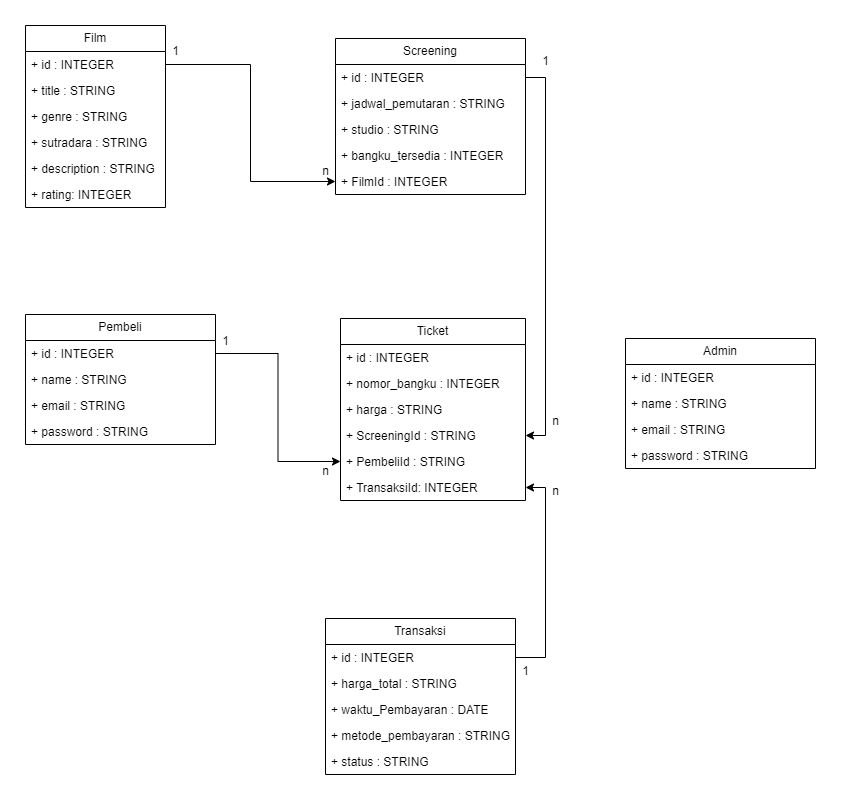

The diagram above was exported from draw.io. Its source (the exported page's mxGraphModel, read from the mxfile embedded in the PNG):
<mxGraphModel dx="1695" dy="1000" grid="1" gridSize="10" guides="1" tooltips="1" connect="1" arrows="1" fold="1" page="1" pageScale="1" pageWidth="850" pageHeight="1100" math="0" shadow="0">
  <root>
    <mxCell id="0" />
    <mxCell id="1" parent="0" />
    <mxCell id="GuC336hH68i-nCOcRGii-1" value="Film" style="swimlane;fontStyle=0;childLayout=stackLayout;horizontal=1;startSize=26;fillColor=none;horizontalStack=0;resizeParent=1;resizeParentMax=0;resizeLast=0;collapsible=1;marginBottom=0;whiteSpace=wrap;html=1;" vertex="1" parent="1">
      <mxGeometry x="30" y="117" width="140" height="182" as="geometry" />
    </mxCell>
    <mxCell id="GuC336hH68i-nCOcRGii-2" value="+ id : INTEGER" style="text;strokeColor=none;fillColor=none;align=left;verticalAlign=top;spacingLeft=4;spacingRight=4;overflow=hidden;rotatable=0;points=[[0,0.5],[1,0.5]];portConstraint=eastwest;whiteSpace=wrap;html=1;" vertex="1" parent="GuC336hH68i-nCOcRGii-1">
      <mxGeometry y="26" width="140" height="26" as="geometry" />
    </mxCell>
    <mxCell id="GuC336hH68i-nCOcRGii-3" value="+ title : STRING" style="text;strokeColor=none;fillColor=none;align=left;verticalAlign=top;spacingLeft=4;spacingRight=4;overflow=hidden;rotatable=0;points=[[0,0.5],[1,0.5]];portConstraint=eastwest;whiteSpace=wrap;html=1;" vertex="1" parent="GuC336hH68i-nCOcRGii-1">
      <mxGeometry y="52" width="140" height="26" as="geometry" />
    </mxCell>
    <mxCell id="GuC336hH68i-nCOcRGii-4" value="+ genre : STRING" style="text;strokeColor=none;fillColor=none;align=left;verticalAlign=top;spacingLeft=4;spacingRight=4;overflow=hidden;rotatable=0;points=[[0,0.5],[1,0.5]];portConstraint=eastwest;whiteSpace=wrap;html=1;" vertex="1" parent="GuC336hH68i-nCOcRGii-1">
      <mxGeometry y="78" width="140" height="26" as="geometry" />
    </mxCell>
    <mxCell id="GuC336hH68i-nCOcRGii-6" value="+ sutradara : STRING" style="text;strokeColor=none;fillColor=none;align=left;verticalAlign=top;spacingLeft=4;spacingRight=4;overflow=hidden;rotatable=0;points=[[0,0.5],[1,0.5]];portConstraint=eastwest;whiteSpace=wrap;html=1;" vertex="1" parent="GuC336hH68i-nCOcRGii-1">
      <mxGeometry y="104" width="140" height="26" as="geometry" />
    </mxCell>
    <mxCell id="GuC336hH68i-nCOcRGii-5" value="+ description : STRING" style="text;strokeColor=none;fillColor=none;align=left;verticalAlign=top;spacingLeft=4;spacingRight=4;overflow=hidden;rotatable=0;points=[[0,0.5],[1,0.5]];portConstraint=eastwest;whiteSpace=wrap;html=1;" vertex="1" parent="GuC336hH68i-nCOcRGii-1">
      <mxGeometry y="130" width="140" height="26" as="geometry" />
    </mxCell>
    <mxCell id="GuC336hH68i-nCOcRGii-7" value="+ rating: INTEGER" style="text;strokeColor=none;fillColor=none;align=left;verticalAlign=top;spacingLeft=4;spacingRight=4;overflow=hidden;rotatable=0;points=[[0,0.5],[1,0.5]];portConstraint=eastwest;whiteSpace=wrap;html=1;" vertex="1" parent="GuC336hH68i-nCOcRGii-1">
      <mxGeometry y="156" width="140" height="26" as="geometry" />
    </mxCell>
    <mxCell id="GuC336hH68i-nCOcRGii-8" value="Screening" style="swimlane;fontStyle=0;childLayout=stackLayout;horizontal=1;startSize=26;fillColor=none;horizontalStack=0;resizeParent=1;resizeParentMax=0;resizeLast=0;collapsible=1;marginBottom=0;whiteSpace=wrap;html=1;" vertex="1" parent="1">
      <mxGeometry x="340" y="130" width="190" height="156" as="geometry" />
    </mxCell>
    <mxCell id="GuC336hH68i-nCOcRGii-9" value="+ id : INTEGER" style="text;strokeColor=none;fillColor=none;align=left;verticalAlign=top;spacingLeft=4;spacingRight=4;overflow=hidden;rotatable=0;points=[[0,0.5],[1,0.5]];portConstraint=eastwest;whiteSpace=wrap;html=1;" vertex="1" parent="GuC336hH68i-nCOcRGii-8">
      <mxGeometry y="26" width="190" height="26" as="geometry" />
    </mxCell>
    <mxCell id="GuC336hH68i-nCOcRGii-10" value="+ jadwal_pemutaran : STRING" style="text;strokeColor=none;fillColor=none;align=left;verticalAlign=top;spacingLeft=4;spacingRight=4;overflow=hidden;rotatable=0;points=[[0,0.5],[1,0.5]];portConstraint=eastwest;whiteSpace=wrap;html=1;" vertex="1" parent="GuC336hH68i-nCOcRGii-8">
      <mxGeometry y="52" width="190" height="26" as="geometry" />
    </mxCell>
    <mxCell id="GuC336hH68i-nCOcRGii-12" value="+ studio : STRING" style="text;strokeColor=none;fillColor=none;align=left;verticalAlign=top;spacingLeft=4;spacingRight=4;overflow=hidden;rotatable=0;points=[[0,0.5],[1,0.5]];portConstraint=eastwest;whiteSpace=wrap;html=1;" vertex="1" parent="GuC336hH68i-nCOcRGii-8">
      <mxGeometry y="78" width="190" height="26" as="geometry" />
    </mxCell>
    <mxCell id="GuC336hH68i-nCOcRGii-11" value="+ bangku_tersedia : INTEGER" style="text;strokeColor=none;fillColor=none;align=left;verticalAlign=top;spacingLeft=4;spacingRight=4;overflow=hidden;rotatable=0;points=[[0,0.5],[1,0.5]];portConstraint=eastwest;whiteSpace=wrap;html=1;" vertex="1" parent="GuC336hH68i-nCOcRGii-8">
      <mxGeometry y="104" width="190" height="26" as="geometry" />
    </mxCell>
    <mxCell id="GuC336hH68i-nCOcRGii-27" value="+ FilmId : INTEGER" style="text;strokeColor=none;fillColor=none;align=left;verticalAlign=top;spacingLeft=4;spacingRight=4;overflow=hidden;rotatable=0;points=[[0,0.5],[1,0.5]];portConstraint=eastwest;whiteSpace=wrap;html=1;" vertex="1" parent="GuC336hH68i-nCOcRGii-8">
      <mxGeometry y="130" width="190" height="26" as="geometry" />
    </mxCell>
    <mxCell id="GuC336hH68i-nCOcRGii-15" value="Pembeli" style="swimlane;fontStyle=0;childLayout=stackLayout;horizontal=1;startSize=26;fillColor=none;horizontalStack=0;resizeParent=1;resizeParentMax=0;resizeLast=0;collapsible=1;marginBottom=0;whiteSpace=wrap;html=1;" vertex="1" parent="1">
      <mxGeometry x="30" y="406" width="190" height="130" as="geometry" />
    </mxCell>
    <mxCell id="GuC336hH68i-nCOcRGii-16" value="+ id : INTEGER" style="text;strokeColor=none;fillColor=none;align=left;verticalAlign=top;spacingLeft=4;spacingRight=4;overflow=hidden;rotatable=0;points=[[0,0.5],[1,0.5]];portConstraint=eastwest;whiteSpace=wrap;html=1;" vertex="1" parent="GuC336hH68i-nCOcRGii-15">
      <mxGeometry y="26" width="190" height="26" as="geometry" />
    </mxCell>
    <mxCell id="GuC336hH68i-nCOcRGii-17" value="+ name : STRING" style="text;strokeColor=none;fillColor=none;align=left;verticalAlign=top;spacingLeft=4;spacingRight=4;overflow=hidden;rotatable=0;points=[[0,0.5],[1,0.5]];portConstraint=eastwest;whiteSpace=wrap;html=1;" vertex="1" parent="GuC336hH68i-nCOcRGii-15">
      <mxGeometry y="52" width="190" height="26" as="geometry" />
    </mxCell>
    <mxCell id="GuC336hH68i-nCOcRGii-18" value="+ email : STRING" style="text;strokeColor=none;fillColor=none;align=left;verticalAlign=top;spacingLeft=4;spacingRight=4;overflow=hidden;rotatable=0;points=[[0,0.5],[1,0.5]];portConstraint=eastwest;whiteSpace=wrap;html=1;" vertex="1" parent="GuC336hH68i-nCOcRGii-15">
      <mxGeometry y="78" width="190" height="26" as="geometry" />
    </mxCell>
    <mxCell id="GuC336hH68i-nCOcRGii-19" value="+ password : STRING" style="text;strokeColor=none;fillColor=none;align=left;verticalAlign=top;spacingLeft=4;spacingRight=4;overflow=hidden;rotatable=0;points=[[0,0.5],[1,0.5]];portConstraint=eastwest;whiteSpace=wrap;html=1;" vertex="1" parent="GuC336hH68i-nCOcRGii-15">
      <mxGeometry y="104" width="190" height="26" as="geometry" />
    </mxCell>
    <mxCell id="GuC336hH68i-nCOcRGii-20" value="Ticket" style="swimlane;fontStyle=0;childLayout=stackLayout;horizontal=1;startSize=26;fillColor=none;horizontalStack=0;resizeParent=1;resizeParentMax=0;resizeLast=0;collapsible=1;marginBottom=0;whiteSpace=wrap;html=1;" vertex="1" parent="1">
      <mxGeometry x="345" y="410" width="185" height="182" as="geometry" />
    </mxCell>
    <mxCell id="GuC336hH68i-nCOcRGii-21" value="+ id : INTEGER" style="text;strokeColor=none;fillColor=none;align=left;verticalAlign=top;spacingLeft=4;spacingRight=4;overflow=hidden;rotatable=0;points=[[0,0.5],[1,0.5]];portConstraint=eastwest;whiteSpace=wrap;html=1;" vertex="1" parent="GuC336hH68i-nCOcRGii-20">
      <mxGeometry y="26" width="185" height="26" as="geometry" />
    </mxCell>
    <mxCell id="GuC336hH68i-nCOcRGii-22" value="+ nomor_bangku : INTEGER" style="text;strokeColor=none;fillColor=none;align=left;verticalAlign=top;spacingLeft=4;spacingRight=4;overflow=hidden;rotatable=0;points=[[0,0.5],[1,0.5]];portConstraint=eastwest;whiteSpace=wrap;html=1;" vertex="1" parent="GuC336hH68i-nCOcRGii-20">
      <mxGeometry y="52" width="185" height="26" as="geometry" />
    </mxCell>
    <mxCell id="GuC336hH68i-nCOcRGii-23" value="+ harga : STRING" style="text;strokeColor=none;fillColor=none;align=left;verticalAlign=top;spacingLeft=4;spacingRight=4;overflow=hidden;rotatable=0;points=[[0,0.5],[1,0.5]];portConstraint=eastwest;whiteSpace=wrap;html=1;" vertex="1" parent="GuC336hH68i-nCOcRGii-20">
      <mxGeometry y="78" width="185" height="26" as="geometry" />
    </mxCell>
    <mxCell id="GuC336hH68i-nCOcRGii-24" value="+ ScreeningId : STRING" style="text;strokeColor=none;fillColor=none;align=left;verticalAlign=top;spacingLeft=4;spacingRight=4;overflow=hidden;rotatable=0;points=[[0,0.5],[1,0.5]];portConstraint=eastwest;whiteSpace=wrap;html=1;" vertex="1" parent="GuC336hH68i-nCOcRGii-20">
      <mxGeometry y="104" width="185" height="26" as="geometry" />
    </mxCell>
    <mxCell id="GuC336hH68i-nCOcRGii-25" value="+ PembeliId : STRING" style="text;strokeColor=none;fillColor=none;align=left;verticalAlign=top;spacingLeft=4;spacingRight=4;overflow=hidden;rotatable=0;points=[[0,0.5],[1,0.5]];portConstraint=eastwest;whiteSpace=wrap;html=1;" vertex="1" parent="GuC336hH68i-nCOcRGii-20">
      <mxGeometry y="130" width="185" height="26" as="geometry" />
    </mxCell>
    <mxCell id="GuC336hH68i-nCOcRGii-26" value="+ TransaksiId: INTEGER" style="text;strokeColor=none;fillColor=none;align=left;verticalAlign=top;spacingLeft=4;spacingRight=4;overflow=hidden;rotatable=0;points=[[0,0.5],[1,0.5]];portConstraint=eastwest;whiteSpace=wrap;html=1;" vertex="1" parent="GuC336hH68i-nCOcRGii-20">
      <mxGeometry y="156" width="185" height="26" as="geometry" />
    </mxCell>
    <mxCell id="GuC336hH68i-nCOcRGii-28" value="Transaksi" style="swimlane;fontStyle=0;childLayout=stackLayout;horizontal=1;startSize=26;fillColor=none;horizontalStack=0;resizeParent=1;resizeParentMax=0;resizeLast=0;collapsible=1;marginBottom=0;whiteSpace=wrap;html=1;" vertex="1" parent="1">
      <mxGeometry x="330" y="710" width="190" height="156" as="geometry" />
    </mxCell>
    <mxCell id="GuC336hH68i-nCOcRGii-29" value="+ id : INTEGER" style="text;strokeColor=none;fillColor=none;align=left;verticalAlign=top;spacingLeft=4;spacingRight=4;overflow=hidden;rotatable=0;points=[[0,0.5],[1,0.5]];portConstraint=eastwest;whiteSpace=wrap;html=1;" vertex="1" parent="GuC336hH68i-nCOcRGii-28">
      <mxGeometry y="26" width="190" height="26" as="geometry" />
    </mxCell>
    <mxCell id="GuC336hH68i-nCOcRGii-30" value="+ harga_total : STRING" style="text;strokeColor=none;fillColor=none;align=left;verticalAlign=top;spacingLeft=4;spacingRight=4;overflow=hidden;rotatable=0;points=[[0,0.5],[1,0.5]];portConstraint=eastwest;whiteSpace=wrap;html=1;" vertex="1" parent="GuC336hH68i-nCOcRGii-28">
      <mxGeometry y="52" width="190" height="26" as="geometry" />
    </mxCell>
    <mxCell id="GuC336hH68i-nCOcRGii-31" value="+ waktu_Pembayaran : DATE" style="text;strokeColor=none;fillColor=none;align=left;verticalAlign=top;spacingLeft=4;spacingRight=4;overflow=hidden;rotatable=0;points=[[0,0.5],[1,0.5]];portConstraint=eastwest;whiteSpace=wrap;html=1;" vertex="1" parent="GuC336hH68i-nCOcRGii-28">
      <mxGeometry y="78" width="190" height="26" as="geometry" />
    </mxCell>
    <mxCell id="GuC336hH68i-nCOcRGii-32" value="+ metode_pembayaran : STRING" style="text;strokeColor=none;fillColor=none;align=left;verticalAlign=top;spacingLeft=4;spacingRight=4;overflow=hidden;rotatable=0;points=[[0,0.5],[1,0.5]];portConstraint=eastwest;whiteSpace=wrap;html=1;" vertex="1" parent="GuC336hH68i-nCOcRGii-28">
      <mxGeometry y="104" width="190" height="26" as="geometry" />
    </mxCell>
    <mxCell id="GuC336hH68i-nCOcRGii-33" value="+ status : STRING" style="text;strokeColor=none;fillColor=none;align=left;verticalAlign=top;spacingLeft=4;spacingRight=4;overflow=hidden;rotatable=0;points=[[0,0.5],[1,0.5]];portConstraint=eastwest;whiteSpace=wrap;html=1;" vertex="1" parent="GuC336hH68i-nCOcRGii-28">
      <mxGeometry y="130" width="190" height="26" as="geometry" />
    </mxCell>
    <mxCell id="GuC336hH68i-nCOcRGii-34" style="edgeStyle=orthogonalEdgeStyle;rounded=0;orthogonalLoop=1;jettySize=auto;html=1;exitX=1;exitY=0.5;exitDx=0;exitDy=0;entryX=0;entryY=0.5;entryDx=0;entryDy=0;" edge="1" parent="1" source="GuC336hH68i-nCOcRGii-2" target="GuC336hH68i-nCOcRGii-27">
      <mxGeometry relative="1" as="geometry" />
    </mxCell>
    <mxCell id="GuC336hH68i-nCOcRGii-36" style="edgeStyle=orthogonalEdgeStyle;rounded=0;orthogonalLoop=1;jettySize=auto;html=1;exitX=1;exitY=0.5;exitDx=0;exitDy=0;entryX=0;entryY=0.5;entryDx=0;entryDy=0;" edge="1" parent="1" source="GuC336hH68i-nCOcRGii-16" target="GuC336hH68i-nCOcRGii-25">
      <mxGeometry relative="1" as="geometry" />
    </mxCell>
    <mxCell id="GuC336hH68i-nCOcRGii-37" style="edgeStyle=orthogonalEdgeStyle;rounded=0;orthogonalLoop=1;jettySize=auto;html=1;exitX=1;exitY=0.5;exitDx=0;exitDy=0;entryX=1;entryY=0.5;entryDx=0;entryDy=0;" edge="1" parent="1" source="GuC336hH68i-nCOcRGii-9" target="GuC336hH68i-nCOcRGii-24">
      <mxGeometry relative="1" as="geometry" />
    </mxCell>
    <mxCell id="GuC336hH68i-nCOcRGii-38" style="edgeStyle=orthogonalEdgeStyle;rounded=0;orthogonalLoop=1;jettySize=auto;html=1;exitX=1;exitY=0.5;exitDx=0;exitDy=0;entryX=1;entryY=0.5;entryDx=0;entryDy=0;" edge="1" parent="1" source="GuC336hH68i-nCOcRGii-29" target="GuC336hH68i-nCOcRGii-26">
      <mxGeometry relative="1" as="geometry" />
    </mxCell>
    <mxCell id="GuC336hH68i-nCOcRGii-39" value="Admin" style="swimlane;fontStyle=0;childLayout=stackLayout;horizontal=1;startSize=26;fillColor=none;horizontalStack=0;resizeParent=1;resizeParentMax=0;resizeLast=0;collapsible=1;marginBottom=0;whiteSpace=wrap;html=1;" vertex="1" parent="1">
      <mxGeometry x="630" y="430" width="190" height="130" as="geometry" />
    </mxCell>
    <mxCell id="GuC336hH68i-nCOcRGii-40" value="+ id : INTEGER" style="text;strokeColor=none;fillColor=none;align=left;verticalAlign=top;spacingLeft=4;spacingRight=4;overflow=hidden;rotatable=0;points=[[0,0.5],[1,0.5]];portConstraint=eastwest;whiteSpace=wrap;html=1;" vertex="1" parent="GuC336hH68i-nCOcRGii-39">
      <mxGeometry y="26" width="190" height="26" as="geometry" />
    </mxCell>
    <mxCell id="GuC336hH68i-nCOcRGii-41" value="+ name : STRING" style="text;strokeColor=none;fillColor=none;align=left;verticalAlign=top;spacingLeft=4;spacingRight=4;overflow=hidden;rotatable=0;points=[[0,0.5],[1,0.5]];portConstraint=eastwest;whiteSpace=wrap;html=1;" vertex="1" parent="GuC336hH68i-nCOcRGii-39">
      <mxGeometry y="52" width="190" height="26" as="geometry" />
    </mxCell>
    <mxCell id="GuC336hH68i-nCOcRGii-42" value="+ email : STRING" style="text;strokeColor=none;fillColor=none;align=left;verticalAlign=top;spacingLeft=4;spacingRight=4;overflow=hidden;rotatable=0;points=[[0,0.5],[1,0.5]];portConstraint=eastwest;whiteSpace=wrap;html=1;" vertex="1" parent="GuC336hH68i-nCOcRGii-39">
      <mxGeometry y="78" width="190" height="26" as="geometry" />
    </mxCell>
    <mxCell id="GuC336hH68i-nCOcRGii-43" value="+ password : STRING" style="text;strokeColor=none;fillColor=none;align=left;verticalAlign=top;spacingLeft=4;spacingRight=4;overflow=hidden;rotatable=0;points=[[0,0.5],[1,0.5]];portConstraint=eastwest;whiteSpace=wrap;html=1;" vertex="1" parent="GuC336hH68i-nCOcRGii-39">
      <mxGeometry y="104" width="190" height="26" as="geometry" />
    </mxCell>
    <mxCell id="ZyNo6Gl4pDBJZG6Mjf3J-1" value="1" style="text;html=1;align=center;verticalAlign=middle;resizable=0;points=[];autosize=1;strokeColor=none;fillColor=none;" vertex="1" parent="1">
      <mxGeometry x="165" y="128" width="30" height="30" as="geometry" />
    </mxCell>
    <mxCell id="ZyNo6Gl4pDBJZG6Mjf3J-2" value="n" style="text;html=1;align=center;verticalAlign=middle;resizable=0;points=[];autosize=1;strokeColor=none;fillColor=none;" vertex="1" parent="1">
      <mxGeometry x="315" y="248" width="30" height="30" as="geometry" />
    </mxCell>
    <mxCell id="ZyNo6Gl4pDBJZG6Mjf3J-3" value="1" style="text;html=1;align=center;verticalAlign=middle;resizable=0;points=[];autosize=1;strokeColor=none;fillColor=none;" vertex="1" parent="1">
      <mxGeometry x="535" y="138" width="30" height="30" as="geometry" />
    </mxCell>
    <mxCell id="ZyNo6Gl4pDBJZG6Mjf3J-4" value="n" style="text;html=1;align=center;verticalAlign=middle;resizable=0;points=[];autosize=1;strokeColor=none;fillColor=none;" vertex="1" parent="1">
      <mxGeometry x="545" y="498" width="30" height="30" as="geometry" />
    </mxCell>
    <mxCell id="ZyNo6Gl4pDBJZG6Mjf3J-5" value="1" style="text;html=1;align=center;verticalAlign=middle;resizable=0;points=[];autosize=1;strokeColor=none;fillColor=none;" vertex="1" parent="1">
      <mxGeometry x="215" y="418" width="30" height="30" as="geometry" />
    </mxCell>
    <mxCell id="ZyNo6Gl4pDBJZG6Mjf3J-6" value="n" style="text;html=1;align=center;verticalAlign=middle;resizable=0;points=[];autosize=1;strokeColor=none;fillColor=none;" vertex="1" parent="1">
      <mxGeometry x="315" y="548" width="30" height="30" as="geometry" />
    </mxCell>
    <mxCell id="ZyNo6Gl4pDBJZG6Mjf3J-7" value="1" style="text;html=1;align=center;verticalAlign=middle;resizable=0;points=[];autosize=1;strokeColor=none;fillColor=none;" vertex="1" parent="1">
      <mxGeometry x="515" y="748" width="30" height="30" as="geometry" />
    </mxCell>
    <mxCell id="ZyNo6Gl4pDBJZG6Mjf3J-8" value="n" style="text;html=1;align=center;verticalAlign=middle;resizable=0;points=[];autosize=1;strokeColor=none;fillColor=none;" vertex="1" parent="1">
      <mxGeometry x="545" y="568" width="30" height="30" as="geometry" />
    </mxCell>
  </root>
</mxGraphModel>